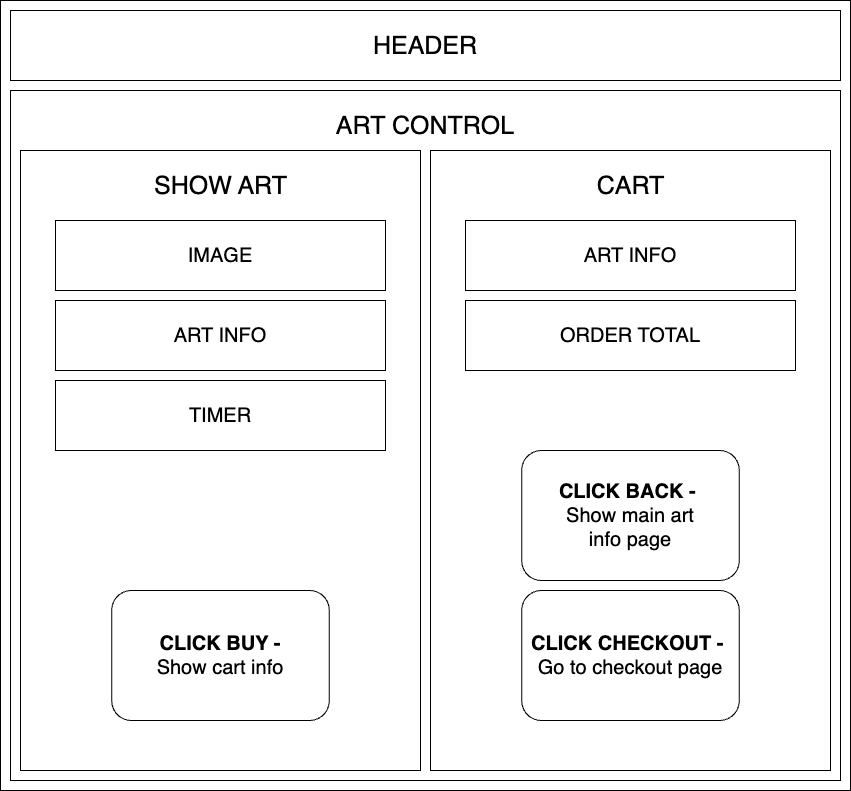

The diagram above was exported from draw.io. Its source (the exported page's mxGraphModel, read from the mxfile embedded in the PNG):
<mxGraphModel dx="954" dy="481" grid="1" gridSize="10" guides="1" tooltips="1" connect="1" arrows="1" fold="1" page="1" pageScale="1" pageWidth="850" pageHeight="1100" math="0" shadow="0">
  <root>
    <mxCell id="0" />
    <mxCell id="1" parent="0" />
    <mxCell id="jdUr33P_5A41zI5xnR9A-1" value="" style="rounded=0;whiteSpace=wrap;html=1;" parent="1" vertex="1">
      <mxGeometry width="850" height="790" as="geometry" />
    </mxCell>
    <mxCell id="jdUr33P_5A41zI5xnR9A-2" value="" style="rounded=0;whiteSpace=wrap;html=1;" parent="1" vertex="1">
      <mxGeometry x="10" y="10" width="830" height="70" as="geometry" />
    </mxCell>
    <mxCell id="jdUr33P_5A41zI5xnR9A-3" value="&lt;font style=&quot;font-size: 25px;&quot;&gt;HEADER&lt;/font&gt;" style="text;html=1;strokeColor=none;fillColor=none;align=center;verticalAlign=middle;whiteSpace=wrap;rounded=0;" parent="1" vertex="1">
      <mxGeometry x="395" y="30" width="60" height="30" as="geometry" />
    </mxCell>
    <mxCell id="jdUr33P_5A41zI5xnR9A-4" value="" style="rounded=0;whiteSpace=wrap;html=1;" parent="1" vertex="1">
      <mxGeometry x="10" y="90" width="830" height="690" as="geometry" />
    </mxCell>
    <mxCell id="jdUr33P_5A41zI5xnR9A-5" value="&lt;font style=&quot;font-size: 25px;&quot;&gt;ART CONTROL&lt;/font&gt;" style="text;html=1;strokeColor=none;fillColor=none;align=center;verticalAlign=middle;whiteSpace=wrap;rounded=0;" parent="1" vertex="1">
      <mxGeometry x="175" y="110" width="500" height="30" as="geometry" />
    </mxCell>
    <mxCell id="jdUr33P_5A41zI5xnR9A-6" value="" style="rounded=0;whiteSpace=wrap;html=1;" parent="1" vertex="1">
      <mxGeometry x="20" y="150" width="400" height="620" as="geometry" />
    </mxCell>
    <mxCell id="jdUr33P_5A41zI5xnR9A-7" value="&lt;font style=&quot;font-size: 25px;&quot;&gt;SHOW ART&lt;/font&gt;" style="text;html=1;strokeColor=none;fillColor=none;align=center;verticalAlign=middle;whiteSpace=wrap;rounded=0;" parent="1" vertex="1">
      <mxGeometry x="127.5" y="170" width="185" height="30" as="geometry" />
    </mxCell>
    <mxCell id="jdUr33P_5A41zI5xnR9A-8" value="&lt;font style=&quot;font-size: 20px;&quot;&gt;IMAGE&lt;/font&gt;" style="rounded=0;whiteSpace=wrap;html=1;" parent="1" vertex="1">
      <mxGeometry x="55" y="220" width="330" height="70" as="geometry" />
    </mxCell>
    <mxCell id="jdUr33P_5A41zI5xnR9A-12" value="&lt;font style=&quot;font-size: 20px;&quot;&gt;ART INFO&lt;/font&gt;" style="rounded=0;whiteSpace=wrap;html=1;" parent="1" vertex="1">
      <mxGeometry x="55" y="300" width="330" height="70" as="geometry" />
    </mxCell>
    <mxCell id="jdUr33P_5A41zI5xnR9A-14" value="&lt;font style=&quot;font-size: 20px;&quot;&gt;TIMER&lt;/font&gt;" style="rounded=0;whiteSpace=wrap;html=1;" parent="1" vertex="1">
      <mxGeometry x="55" y="380" width="330" height="70" as="geometry" />
    </mxCell>
    <mxCell id="jdUr33P_5A41zI5xnR9A-15" value="&lt;font style=&quot;font-size: 20px;&quot;&gt;&lt;b&gt;CLICK BUY -&lt;br&gt;&lt;/b&gt;Show cart info&lt;/font&gt;" style="rounded=1;whiteSpace=wrap;html=1;" parent="1" vertex="1">
      <mxGeometry x="111.25" y="590" width="217.5" height="130" as="geometry" />
    </mxCell>
    <mxCell id="jdUr33P_5A41zI5xnR9A-16" value="" style="rounded=0;whiteSpace=wrap;html=1;" parent="1" vertex="1">
      <mxGeometry x="430" y="150" width="400" height="620" as="geometry" />
    </mxCell>
    <mxCell id="jdUr33P_5A41zI5xnR9A-17" style="edgeStyle=orthogonalEdgeStyle;rounded=0;orthogonalLoop=1;jettySize=auto;html=1;exitX=0.5;exitY=1;exitDx=0;exitDy=0;" parent="1" source="jdUr33P_5A41zI5xnR9A-7" target="jdUr33P_5A41zI5xnR9A-7" edge="1">
      <mxGeometry relative="1" as="geometry" />
    </mxCell>
    <mxCell id="jdUr33P_5A41zI5xnR9A-20" value="&lt;font style=&quot;font-size: 25px;&quot;&gt;CART&lt;/font&gt;" style="text;html=1;strokeColor=none;fillColor=none;align=center;verticalAlign=middle;whiteSpace=wrap;rounded=0;" parent="1" vertex="1">
      <mxGeometry x="537.5" y="170" width="185" height="30" as="geometry" />
    </mxCell>
    <mxCell id="jdUr33P_5A41zI5xnR9A-22" value="&lt;font style=&quot;font-size: 20px;&quot;&gt;ART INFO&lt;/font&gt;" style="rounded=0;whiteSpace=wrap;html=1;" parent="1" vertex="1">
      <mxGeometry x="465" y="220" width="330" height="70" as="geometry" />
    </mxCell>
    <mxCell id="jdUr33P_5A41zI5xnR9A-24" value="&lt;font style=&quot;font-size: 20px;&quot;&gt;ORDER TOTAL&lt;/font&gt;" style="rounded=0;whiteSpace=wrap;html=1;" parent="1" vertex="1">
      <mxGeometry x="465" y="300" width="330" height="70" as="geometry" />
    </mxCell>
    <mxCell id="jdUr33P_5A41zI5xnR9A-26" value="&lt;span style=&quot;font-size: 20px;&quot;&gt;&lt;b&gt;CLICK CHECKOUT -&amp;nbsp;&lt;/b&gt;&lt;br&gt;Go to checkout page&lt;br&gt;&lt;/span&gt;" style="rounded=1;whiteSpace=wrap;html=1;" parent="1" vertex="1">
      <mxGeometry x="521.25" y="590" width="217.5" height="130" as="geometry" />
    </mxCell>
    <mxCell id="YYIDD-4N9HyslDGPN_Rl-1" value="&lt;span style=&quot;font-size: 20px;&quot;&gt;&lt;b&gt;CLICK BACK -&amp;nbsp;&lt;/b&gt;&lt;br&gt;Show main art &lt;br&gt;info page&lt;br&gt;&lt;/span&gt;" style="rounded=1;whiteSpace=wrap;html=1;" vertex="1" parent="1">
      <mxGeometry x="521.25" y="450" width="217.5" height="130" as="geometry" />
    </mxCell>
  </root>
</mxGraphModel>